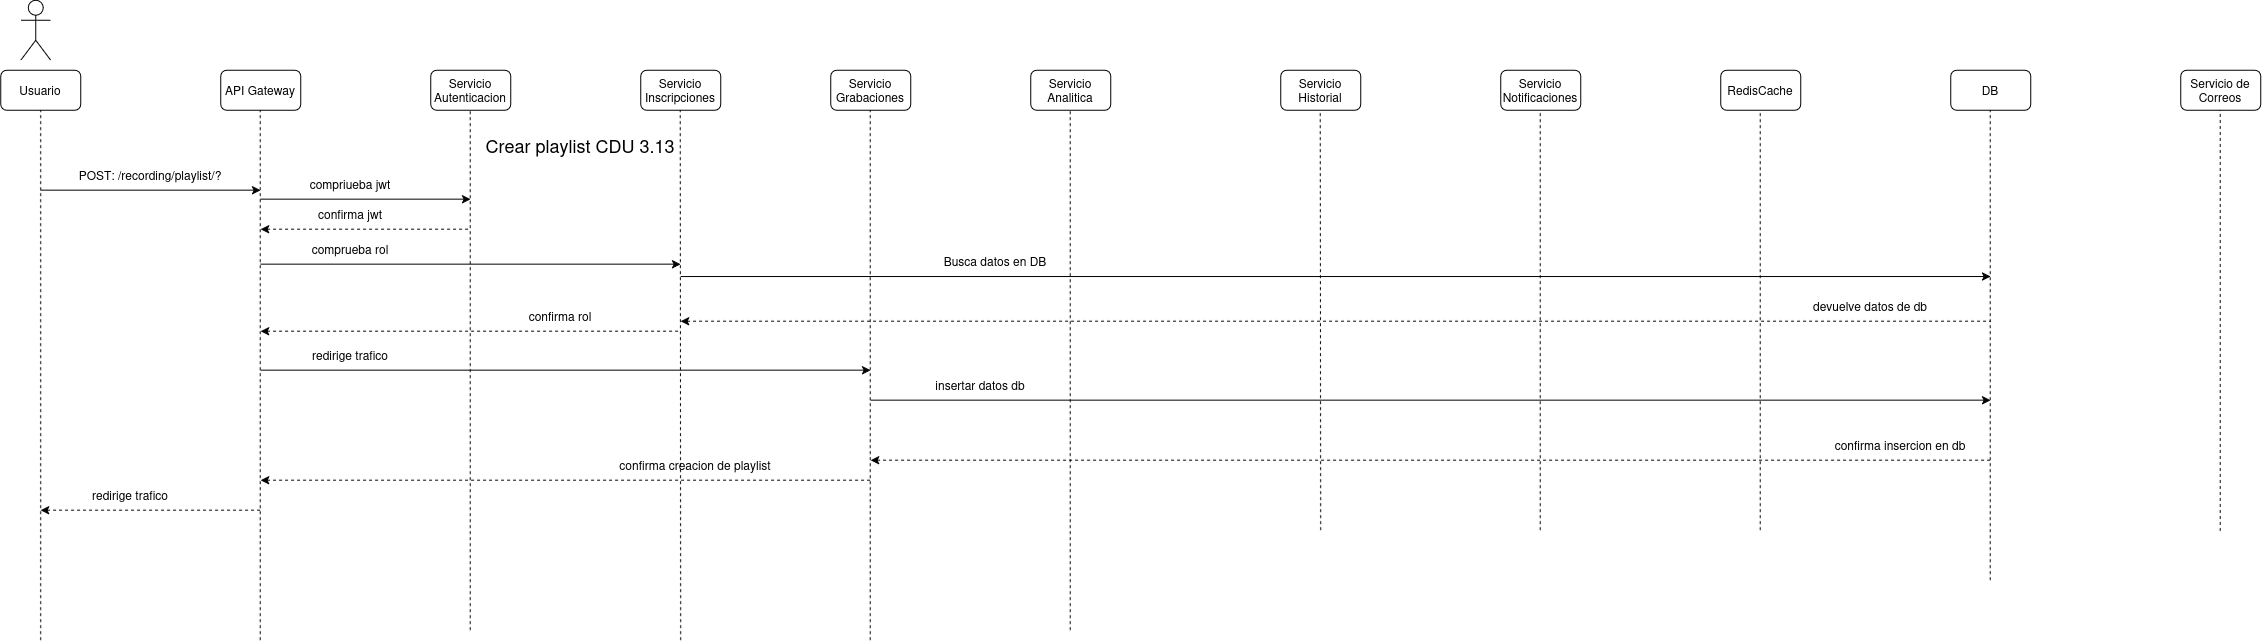

The diagram above was exported from draw.io. Its source (the exported page's mxGraphModel, read from the mxfile embedded in the PNG):
<mxGraphModel dx="1427" dy="837" grid="1" gridSize="10" guides="1" tooltips="1" connect="1" arrows="1" fold="1" page="1" pageScale="1" pageWidth="850" pageHeight="1100" math="0" shadow="0">
  <root>
    <mxCell id="eWlGQYbxvi1Cb-WrOpsT-0" />
    <mxCell id="eWlGQYbxvi1Cb-WrOpsT-1" parent="eWlGQYbxvi1Cb-WrOpsT-0" />
    <mxCell id="eWlGQYbxvi1Cb-WrOpsT-2" parent="eWlGQYbxvi1Cb-WrOpsT-1" style="shape=umlActor;verticalLabelPosition=bottom;verticalAlign=top;html=1;outlineConnect=0;" value="" vertex="1">
      <mxGeometry height="60" width="30" x="60" y="30" as="geometry" />
    </mxCell>
    <mxCell id="eWlGQYbxvi1Cb-WrOpsT-3" parent="eWlGQYbxvi1Cb-WrOpsT-1" style="rounded=1;whiteSpace=wrap;html=1;" value="Usuario" vertex="1">
      <mxGeometry height="40" width="80" x="40" y="100" as="geometry" />
    </mxCell>
    <mxCell id="eWlGQYbxvi1Cb-WrOpsT-4" parent="eWlGQYbxvi1Cb-WrOpsT-1" style="rounded=1;whiteSpace=wrap;html=1;" value="API Gateway" vertex="1">
      <mxGeometry height="40" width="80" x="260" y="100" as="geometry" />
    </mxCell>
    <mxCell id="eWlGQYbxvi1Cb-WrOpsT-5" parent="eWlGQYbxvi1Cb-WrOpsT-1" style="rounded=1;whiteSpace=wrap;html=1;" value="Servicio Autenticacion" vertex="1">
      <mxGeometry height="40" width="80" x="470" y="100" as="geometry" />
    </mxCell>
    <mxCell id="eWlGQYbxvi1Cb-WrOpsT-6" parent="eWlGQYbxvi1Cb-WrOpsT-1" style="rounded=1;whiteSpace=wrap;html=1;" value="Servicio Inscripciones" vertex="1">
      <mxGeometry height="40" width="80" x="680" y="100" as="geometry" />
    </mxCell>
    <mxCell id="eWlGQYbxvi1Cb-WrOpsT-7" parent="eWlGQYbxvi1Cb-WrOpsT-1" style="rounded=1;whiteSpace=wrap;html=1;" value="Servicio Grabaciones" vertex="1">
      <mxGeometry height="40" width="80" x="870" y="100" as="geometry" />
    </mxCell>
    <mxCell id="eWlGQYbxvi1Cb-WrOpsT-8" parent="eWlGQYbxvi1Cb-WrOpsT-1" style="rounded=1;whiteSpace=wrap;html=1;" value="Servicio Analitica" vertex="1">
      <mxGeometry height="40" width="80" x="1070" y="100" as="geometry" />
    </mxCell>
    <mxCell id="eWlGQYbxvi1Cb-WrOpsT-9" parent="eWlGQYbxvi1Cb-WrOpsT-1" style="rounded=1;whiteSpace=wrap;html=1;" value="RedisCache" vertex="1">
      <mxGeometry height="40" width="80" x="1760" y="100" as="geometry" />
    </mxCell>
    <mxCell id="eWlGQYbxvi1Cb-WrOpsT-10" parent="eWlGQYbxvi1Cb-WrOpsT-1" style="rounded=1;whiteSpace=wrap;html=1;" value="Servicio Notificaciones" vertex="1">
      <mxGeometry height="40" width="80" x="1540" y="100" as="geometry" />
    </mxCell>
    <mxCell id="eWlGQYbxvi1Cb-WrOpsT-11" parent="eWlGQYbxvi1Cb-WrOpsT-1" style="rounded=1;whiteSpace=wrap;html=1;" value="Servicio Historial" vertex="1">
      <mxGeometry height="40" width="80" x="1320" y="100" as="geometry" />
    </mxCell>
    <mxCell id="eWlGQYbxvi1Cb-WrOpsT-12" parent="eWlGQYbxvi1Cb-WrOpsT-1" style="rounded=1;whiteSpace=wrap;html=1;" value="DB" vertex="1">
      <mxGeometry height="40" width="80" x="1990" y="100" as="geometry" />
    </mxCell>
    <mxCell id="eWlGQYbxvi1Cb-WrOpsT-13" parent="eWlGQYbxvi1Cb-WrOpsT-1" style="rounded=1;whiteSpace=wrap;html=1;" value="Servicio de Correos" vertex="1">
      <mxGeometry height="40" width="80" x="2220" y="100" as="geometry" />
    </mxCell>
    <mxCell id="eWlGQYbxvi1Cb-WrOpsT-14" edge="1" parent="eWlGQYbxvi1Cb-WrOpsT-1" style="endArrow=classic;html=1;rounded=0;" value="">
      <mxGeometry height="50" relative="1" width="50" as="geometry">
        <mxPoint x="80" y="220" as="sourcePoint" />
        <mxPoint x="300" y="220" as="targetPoint" />
      </mxGeometry>
    </mxCell>
    <mxCell id="eWlGQYbxvi1Cb-WrOpsT-15" parent="eWlGQYbxvi1Cb-WrOpsT-1" style="text;html=1;whiteSpace=wrap;strokeColor=none;fillColor=none;align=center;verticalAlign=middle;rounded=0;" value="&lt;div&gt;&lt;span style=&quot;font-size: 18px;&quot;&gt;Crear playlist CDU 3.13&lt;/span&gt;&lt;/div&gt;" vertex="1">
      <mxGeometry height="30" width="420" x="410" y="160" as="geometry" />
    </mxCell>
    <mxCell id="eWlGQYbxvi1Cb-WrOpsT-16" parent="eWlGQYbxvi1Cb-WrOpsT-1" style="text;html=1;whiteSpace=wrap;strokeColor=none;fillColor=none;align=center;verticalAlign=middle;rounded=0;" value="POST: /recording/playlist/?" vertex="1">
      <mxGeometry height="30" width="160" x="110" y="190" as="geometry" />
    </mxCell>
    <mxCell id="eWlGQYbxvi1Cb-WrOpsT-17" edge="1" parent="eWlGQYbxvi1Cb-WrOpsT-1" style="endArrow=none;dashed=1;html=1;rounded=0;entryX=0.5;entryY=1;entryDx=0;entryDy=0;" target="eWlGQYbxvi1Cb-WrOpsT-3" value="">
      <mxGeometry height="50" relative="1" width="50" as="geometry">
        <mxPoint x="80" y="670" as="sourcePoint" />
        <mxPoint x="550" y="210" as="targetPoint" />
      </mxGeometry>
    </mxCell>
    <mxCell id="eWlGQYbxvi1Cb-WrOpsT-18" edge="1" parent="eWlGQYbxvi1Cb-WrOpsT-1" style="endArrow=none;dashed=1;html=1;rounded=0;entryX=0.5;entryY=1;entryDx=0;entryDy=0;" value="">
      <mxGeometry height="50" relative="1" width="50" as="geometry">
        <mxPoint x="299.5" y="670" as="sourcePoint" />
        <mxPoint x="299.5" y="140" as="targetPoint" />
      </mxGeometry>
    </mxCell>
    <mxCell id="eWlGQYbxvi1Cb-WrOpsT-19" edge="1" parent="eWlGQYbxvi1Cb-WrOpsT-1" style="endArrow=none;dashed=1;html=1;rounded=0;entryX=0.5;entryY=1;entryDx=0;entryDy=0;" value="">
      <mxGeometry height="50" relative="1" width="50" as="geometry">
        <mxPoint x="509.5" y="660" as="sourcePoint" />
        <mxPoint x="509.5" y="140" as="targetPoint" />
      </mxGeometry>
    </mxCell>
    <mxCell id="eWlGQYbxvi1Cb-WrOpsT-20" edge="1" parent="eWlGQYbxvi1Cb-WrOpsT-1" style="endArrow=none;dashed=1;html=1;rounded=0;entryX=0.5;entryY=1;entryDx=0;entryDy=0;" value="">
      <mxGeometry height="50" relative="1" width="50" as="geometry">
        <mxPoint x="720" y="670" as="sourcePoint" />
        <mxPoint x="719.5" y="140" as="targetPoint" />
      </mxGeometry>
    </mxCell>
    <mxCell id="eWlGQYbxvi1Cb-WrOpsT-21" edge="1" parent="eWlGQYbxvi1Cb-WrOpsT-1" style="endArrow=none;dashed=1;html=1;rounded=0;entryX=0.5;entryY=1;entryDx=0;entryDy=0;" value="">
      <mxGeometry height="50" relative="1" width="50" as="geometry">
        <mxPoint x="909.5" y="670" as="sourcePoint" />
        <mxPoint x="909.5" y="140" as="targetPoint" />
      </mxGeometry>
    </mxCell>
    <mxCell id="eWlGQYbxvi1Cb-WrOpsT-22" edge="1" parent="eWlGQYbxvi1Cb-WrOpsT-1" style="endArrow=none;dashed=1;html=1;rounded=0;entryX=0.5;entryY=1;entryDx=0;entryDy=0;" value="">
      <mxGeometry height="50" relative="1" width="50" as="geometry">
        <mxPoint x="1109.5" y="660" as="sourcePoint" />
        <mxPoint x="1109.5" y="140" as="targetPoint" />
      </mxGeometry>
    </mxCell>
    <mxCell id="eWlGQYbxvi1Cb-WrOpsT-23" edge="1" parent="eWlGQYbxvi1Cb-WrOpsT-1" style="endArrow=none;dashed=1;html=1;rounded=0;entryX=0.5;entryY=1;entryDx=0;entryDy=0;" value="">
      <mxGeometry height="50" relative="1" width="50" as="geometry">
        <mxPoint x="1360" y="560" as="sourcePoint" />
        <mxPoint x="1359.5" y="140" as="targetPoint" />
      </mxGeometry>
    </mxCell>
    <mxCell id="eWlGQYbxvi1Cb-WrOpsT-24" edge="1" parent="eWlGQYbxvi1Cb-WrOpsT-1" style="endArrow=none;dashed=1;html=1;rounded=0;entryX=0.5;entryY=1;entryDx=0;entryDy=0;" value="">
      <mxGeometry height="50" relative="1" width="50" as="geometry">
        <mxPoint x="1579.5" y="560" as="sourcePoint" />
        <mxPoint x="1579.5" y="140" as="targetPoint" />
      </mxGeometry>
    </mxCell>
    <mxCell id="eWlGQYbxvi1Cb-WrOpsT-25" edge="1" parent="eWlGQYbxvi1Cb-WrOpsT-1" style="endArrow=none;dashed=1;html=1;rounded=0;entryX=0.5;entryY=1;entryDx=0;entryDy=0;" value="">
      <mxGeometry height="50" relative="1" width="50" as="geometry">
        <mxPoint x="1799.5" y="560" as="sourcePoint" />
        <mxPoint x="1799.5" y="140" as="targetPoint" />
      </mxGeometry>
    </mxCell>
    <mxCell id="eWlGQYbxvi1Cb-WrOpsT-26" edge="1" parent="eWlGQYbxvi1Cb-WrOpsT-1" style="endArrow=none;dashed=1;html=1;rounded=0;entryX=0.5;entryY=1;entryDx=0;entryDy=0;" value="">
      <mxGeometry height="50" relative="1" width="50" as="geometry">
        <mxPoint x="2029.5" y="610" as="sourcePoint" />
        <mxPoint x="2029.5" y="140" as="targetPoint" />
      </mxGeometry>
    </mxCell>
    <mxCell id="eWlGQYbxvi1Cb-WrOpsT-27" edge="1" parent="eWlGQYbxvi1Cb-WrOpsT-1" style="endArrow=none;dashed=1;html=1;rounded=0;entryX=0.5;entryY=1;entryDx=0;entryDy=0;" value="">
      <mxGeometry height="50" relative="1" width="50" as="geometry">
        <mxPoint x="2259.5" y="560.7999877929688" as="sourcePoint" />
        <mxPoint x="2259.5" y="140" as="targetPoint" />
      </mxGeometry>
    </mxCell>
    <mxCell id="eWlGQYbxvi1Cb-WrOpsT-28" edge="1" parent="eWlGQYbxvi1Cb-WrOpsT-1" style="endArrow=classic;html=1;rounded=0;" value="">
      <mxGeometry height="50" relative="1" width="50" as="geometry">
        <mxPoint x="300" y="400" as="sourcePoint" />
        <mxPoint x="910" y="400" as="targetPoint" />
      </mxGeometry>
    </mxCell>
    <mxCell id="eWlGQYbxvi1Cb-WrOpsT-29" parent="eWlGQYbxvi1Cb-WrOpsT-1" style="text;html=1;whiteSpace=wrap;strokeColor=none;fillColor=none;align=center;verticalAlign=middle;rounded=0;" value="redirige trafico" vertex="1">
      <mxGeometry height="30" width="120" x="330" y="370" as="geometry" />
    </mxCell>
    <mxCell id="eWlGQYbxvi1Cb-WrOpsT-30" edge="1" parent="eWlGQYbxvi1Cb-WrOpsT-1" style="endArrow=classic;html=1;rounded=0;" value="">
      <mxGeometry height="50" relative="1" width="50" as="geometry">
        <mxPoint x="910" y="430" as="sourcePoint" />
        <mxPoint x="2030" y="430" as="targetPoint" />
      </mxGeometry>
    </mxCell>
    <mxCell id="eWlGQYbxvi1Cb-WrOpsT-31" parent="eWlGQYbxvi1Cb-WrOpsT-1" style="text;html=1;whiteSpace=wrap;strokeColor=none;fillColor=none;align=center;verticalAlign=middle;rounded=0;" value="insertar datos db" vertex="1">
      <mxGeometry height="30" width="160" x="940" y="400" as="geometry" />
    </mxCell>
    <mxCell id="eWlGQYbxvi1Cb-WrOpsT-32" edge="1" parent="eWlGQYbxvi1Cb-WrOpsT-1" style="endArrow=none;html=1;rounded=0;startArrow=classic;startFill=1;endFill=0;dashed=1;" value="">
      <mxGeometry height="50" relative="1" width="50" as="geometry">
        <mxPoint x="910" y="490" as="sourcePoint" />
        <mxPoint x="2030" y="490" as="targetPoint" />
      </mxGeometry>
    </mxCell>
    <mxCell id="eWlGQYbxvi1Cb-WrOpsT-33" parent="eWlGQYbxvi1Cb-WrOpsT-1" style="text;html=1;whiteSpace=wrap;strokeColor=none;fillColor=none;align=center;verticalAlign=middle;rounded=0;" value="confirma insercion en db" vertex="1">
      <mxGeometry height="30" width="160" x="1860" y="460" as="geometry" />
    </mxCell>
    <mxCell id="eWlGQYbxvi1Cb-WrOpsT-34" edge="1" parent="eWlGQYbxvi1Cb-WrOpsT-1" style="endArrow=none;html=1;rounded=0;startArrow=classic;startFill=1;endFill=0;dashed=1;" value="">
      <mxGeometry height="50" relative="1" width="50" as="geometry">
        <mxPoint x="300" y="510" as="sourcePoint" />
        <mxPoint x="910" y="510" as="targetPoint" />
      </mxGeometry>
    </mxCell>
    <mxCell id="eWlGQYbxvi1Cb-WrOpsT-35" parent="eWlGQYbxvi1Cb-WrOpsT-1" style="text;html=1;whiteSpace=wrap;strokeColor=none;fillColor=none;align=center;verticalAlign=middle;rounded=0;" value="confirma creacion de playlist" vertex="1">
      <mxGeometry height="30" width="290" x="590" y="480" as="geometry" />
    </mxCell>
    <mxCell id="eWlGQYbxvi1Cb-WrOpsT-36" edge="1" parent="eWlGQYbxvi1Cb-WrOpsT-1" style="endArrow=none;html=1;rounded=0;startArrow=classic;startFill=1;endFill=0;dashed=1;" value="">
      <mxGeometry height="50" relative="1" width="50" as="geometry">
        <mxPoint x="80" y="540" as="sourcePoint" />
        <mxPoint x="300" y="540" as="targetPoint" />
      </mxGeometry>
    </mxCell>
    <mxCell id="eWlGQYbxvi1Cb-WrOpsT-37" parent="eWlGQYbxvi1Cb-WrOpsT-1" style="text;html=1;whiteSpace=wrap;strokeColor=none;fillColor=none;align=center;verticalAlign=middle;rounded=0;" value="redirige trafico" vertex="1">
      <mxGeometry height="30" width="120" x="110" y="510" as="geometry" />
    </mxCell>
    <mxCell id="eWlGQYbxvi1Cb-WrOpsT-38" edge="1" parent="eWlGQYbxvi1Cb-WrOpsT-1" style="endArrow=classic;html=1;rounded=0;" value="">
      <mxGeometry height="50" relative="1" width="50" as="geometry">
        <mxPoint x="300" y="229" as="sourcePoint" />
        <mxPoint x="510" y="229" as="targetPoint" />
      </mxGeometry>
    </mxCell>
    <mxCell id="eWlGQYbxvi1Cb-WrOpsT-39" parent="eWlGQYbxvi1Cb-WrOpsT-1" style="text;html=1;whiteSpace=wrap;strokeColor=none;fillColor=none;align=center;verticalAlign=middle;rounded=0;" value="compriueba jwt" vertex="1">
      <mxGeometry height="30" width="120" x="330" y="199" as="geometry" />
    </mxCell>
    <mxCell id="eWlGQYbxvi1Cb-WrOpsT-40" edge="1" parent="eWlGQYbxvi1Cb-WrOpsT-1" style="endArrow=none;html=1;rounded=0;startArrow=classic;startFill=1;endFill=0;dashed=1;" value="">
      <mxGeometry height="50" relative="1" width="50" as="geometry">
        <mxPoint x="300" y="259" as="sourcePoint" />
        <mxPoint x="510" y="259" as="targetPoint" />
      </mxGeometry>
    </mxCell>
    <mxCell id="eWlGQYbxvi1Cb-WrOpsT-41" parent="eWlGQYbxvi1Cb-WrOpsT-1" style="text;html=1;whiteSpace=wrap;strokeColor=none;fillColor=none;align=center;verticalAlign=middle;rounded=0;" value="confirma jwt" vertex="1">
      <mxGeometry height="30" width="120" x="330" y="229" as="geometry" />
    </mxCell>
    <mxCell id="eWlGQYbxvi1Cb-WrOpsT-42" edge="1" parent="eWlGQYbxvi1Cb-WrOpsT-1" style="endArrow=classic;html=1;rounded=0;" value="">
      <mxGeometry height="50" relative="1" width="50" as="geometry">
        <mxPoint x="300" y="294" as="sourcePoint" />
        <mxPoint x="720" y="294" as="targetPoint" />
      </mxGeometry>
    </mxCell>
    <mxCell id="eWlGQYbxvi1Cb-WrOpsT-43" parent="eWlGQYbxvi1Cb-WrOpsT-1" style="text;html=1;whiteSpace=wrap;strokeColor=none;fillColor=none;align=center;verticalAlign=middle;rounded=0;" value="comprueba rol" vertex="1">
      <mxGeometry height="30" width="120" x="330" y="264" as="geometry" />
    </mxCell>
    <mxCell id="eWlGQYbxvi1Cb-WrOpsT-44" edge="1" parent="eWlGQYbxvi1Cb-WrOpsT-1" style="endArrow=none;html=1;rounded=0;startArrow=classic;startFill=1;endFill=0;dashed=1;" value="">
      <mxGeometry height="50" relative="1" width="50" as="geometry">
        <mxPoint x="300" y="361" as="sourcePoint" />
        <mxPoint x="720" y="361" as="targetPoint" />
      </mxGeometry>
    </mxCell>
    <mxCell id="eWlGQYbxvi1Cb-WrOpsT-45" parent="eWlGQYbxvi1Cb-WrOpsT-1" style="text;html=1;whiteSpace=wrap;strokeColor=none;fillColor=none;align=center;verticalAlign=middle;rounded=0;" value="confirma rol" vertex="1">
      <mxGeometry height="30" width="120" x="540" y="331" as="geometry" />
    </mxCell>
    <mxCell id="eWlGQYbxvi1Cb-WrOpsT-46" edge="1" parent="eWlGQYbxvi1Cb-WrOpsT-1" style="endArrow=classic;html=1;rounded=0;" value="">
      <mxGeometry height="50" relative="1" width="50" as="geometry">
        <mxPoint x="720" y="306.38" as="sourcePoint" />
        <mxPoint x="2030" y="306.38" as="targetPoint" />
      </mxGeometry>
    </mxCell>
    <mxCell id="eWlGQYbxvi1Cb-WrOpsT-47" parent="eWlGQYbxvi1Cb-WrOpsT-1" style="text;html=1;whiteSpace=wrap;strokeColor=none;fillColor=none;align=center;verticalAlign=middle;rounded=0;" value="Busca datos en DB" vertex="1">
      <mxGeometry height="30" width="170" x="950" y="276.38" as="geometry" />
    </mxCell>
    <mxCell id="eWlGQYbxvi1Cb-WrOpsT-48" edge="1" parent="eWlGQYbxvi1Cb-WrOpsT-1" style="endArrow=none;html=1;rounded=0;endFill=0;startArrow=classic;startFill=1;dashed=1;" value="">
      <mxGeometry height="50" relative="1" width="50" as="geometry">
        <mxPoint x="720" y="351" as="sourcePoint" />
        <mxPoint x="2030" y="351" as="targetPoint" />
      </mxGeometry>
    </mxCell>
    <mxCell id="eWlGQYbxvi1Cb-WrOpsT-49" parent="eWlGQYbxvi1Cb-WrOpsT-1" style="text;html=1;whiteSpace=wrap;strokeColor=none;fillColor=none;align=center;verticalAlign=middle;rounded=0;" value="devuelve datos de db" vertex="1">
      <mxGeometry height="30" width="220" x="1800" y="321.00000000000006" as="geometry" />
    </mxCell>
  </root>
</mxGraphModel>